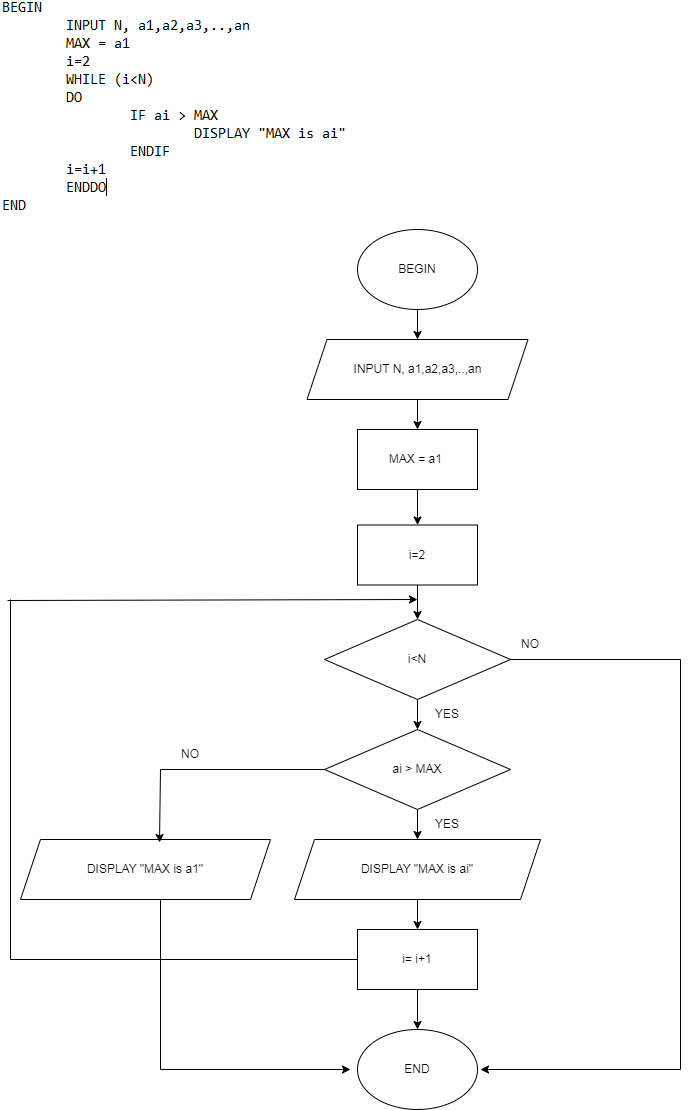

The diagram above was exported from draw.io. Its source (the exported page's mxGraphModel, read from the mxfile embedded in the PNG):
<mxGraphModel dx="1434" dy="1965" grid="1" gridSize="10" guides="1" tooltips="1" connect="1" arrows="1" fold="1" page="1" pageScale="1" pageWidth="827" pageHeight="1169" math="0" shadow="0">
  <root>
    <mxCell id="0" />
    <mxCell id="1" parent="0" />
    <mxCell id="Q9PQmFoV2R5zQbo_hcZb-1" value="" style="shape=image;verticalLabelPosition=bottom;labelBackgroundColor=default;verticalAlign=top;aspect=fixed;imageAspect=0;image=data:image/png,(base64 omitted: 7912 chars);" vertex="1" parent="1">
      <mxGeometry y="-1169" width="357" height="216" as="geometry" />
    </mxCell>
    <mxCell id="Q9PQmFoV2R5zQbo_hcZb-17" value="" style="edgeStyle=orthogonalEdgeStyle;rounded=0;orthogonalLoop=1;jettySize=auto;html=1;" edge="1" parent="1" source="Q9PQmFoV2R5zQbo_hcZb-2" target="Q9PQmFoV2R5zQbo_hcZb-3">
      <mxGeometry relative="1" as="geometry" />
    </mxCell>
    <mxCell id="Q9PQmFoV2R5zQbo_hcZb-2" value="BEGIN" style="ellipse;whiteSpace=wrap;html=1;" vertex="1" parent="1">
      <mxGeometry x="357" y="-940" width="120" height="80" as="geometry" />
    </mxCell>
    <mxCell id="Q9PQmFoV2R5zQbo_hcZb-18" value="" style="edgeStyle=orthogonalEdgeStyle;rounded=0;orthogonalLoop=1;jettySize=auto;html=1;" edge="1" parent="1" source="Q9PQmFoV2R5zQbo_hcZb-3" target="Q9PQmFoV2R5zQbo_hcZb-4">
      <mxGeometry relative="1" as="geometry" />
    </mxCell>
    <mxCell id="Q9PQmFoV2R5zQbo_hcZb-3" value="INPUT N, a1,a2,a3,..,an" style="shape=parallelogram;perimeter=parallelogramPerimeter;whiteSpace=wrap;html=1;fixedSize=1;" vertex="1" parent="1">
      <mxGeometry x="306.5" y="-830" width="221" height="60" as="geometry" />
    </mxCell>
    <mxCell id="Q9PQmFoV2R5zQbo_hcZb-19" value="" style="edgeStyle=orthogonalEdgeStyle;rounded=0;orthogonalLoop=1;jettySize=auto;html=1;" edge="1" parent="1" source="Q9PQmFoV2R5zQbo_hcZb-4" target="Q9PQmFoV2R5zQbo_hcZb-5">
      <mxGeometry relative="1" as="geometry" />
    </mxCell>
    <mxCell id="Q9PQmFoV2R5zQbo_hcZb-4" value="MAX = a1&amp;nbsp;" style="rounded=0;whiteSpace=wrap;html=1;" vertex="1" parent="1">
      <mxGeometry x="357" y="-740" width="120" height="60" as="geometry" />
    </mxCell>
    <mxCell id="Q9PQmFoV2R5zQbo_hcZb-20" value="" style="edgeStyle=orthogonalEdgeStyle;rounded=0;orthogonalLoop=1;jettySize=auto;html=1;" edge="1" parent="1" source="Q9PQmFoV2R5zQbo_hcZb-5" target="Q9PQmFoV2R5zQbo_hcZb-7">
      <mxGeometry relative="1" as="geometry" />
    </mxCell>
    <mxCell id="Q9PQmFoV2R5zQbo_hcZb-5" value="i=2" style="rounded=0;whiteSpace=wrap;html=1;" vertex="1" parent="1">
      <mxGeometry x="357" y="-644.5" width="120" height="60" as="geometry" />
    </mxCell>
    <mxCell id="Q9PQmFoV2R5zQbo_hcZb-24" value="" style="edgeStyle=orthogonalEdgeStyle;rounded=0;orthogonalLoop=1;jettySize=auto;html=1;" edge="1" parent="1" source="Q9PQmFoV2R5zQbo_hcZb-7" target="Q9PQmFoV2R5zQbo_hcZb-13">
      <mxGeometry relative="1" as="geometry" />
    </mxCell>
    <mxCell id="Q9PQmFoV2R5zQbo_hcZb-7" value="i&amp;lt;N" style="rhombus;whiteSpace=wrap;html=1;" vertex="1" parent="1">
      <mxGeometry x="324" y="-550" width="186" height="80" as="geometry" />
    </mxCell>
    <mxCell id="Q9PQmFoV2R5zQbo_hcZb-29" value="" style="edgeStyle=orthogonalEdgeStyle;rounded=0;orthogonalLoop=1;jettySize=auto;html=1;" edge="1" parent="1" source="Q9PQmFoV2R5zQbo_hcZb-13" target="Q9PQmFoV2R5zQbo_hcZb-14">
      <mxGeometry relative="1" as="geometry" />
    </mxCell>
    <mxCell id="Q9PQmFoV2R5zQbo_hcZb-13" value="ai &gt; MAX" style="rhombus;whiteSpace=wrap;html=1;" vertex="1" parent="1">
      <mxGeometry x="324" y="-440" width="186" height="80" as="geometry" />
    </mxCell>
    <mxCell id="Q9PQmFoV2R5zQbo_hcZb-30" value="" style="edgeStyle=orthogonalEdgeStyle;rounded=0;orthogonalLoop=1;jettySize=auto;html=1;" edge="1" parent="1" source="Q9PQmFoV2R5zQbo_hcZb-14" target="Q9PQmFoV2R5zQbo_hcZb-15">
      <mxGeometry relative="1" as="geometry" />
    </mxCell>
    <mxCell id="Q9PQmFoV2R5zQbo_hcZb-14" value="DISPLAY &quot;MAX is ai&quot;" style="shape=parallelogram;perimeter=parallelogramPerimeter;whiteSpace=wrap;html=1;fixedSize=1;" vertex="1" parent="1">
      <mxGeometry x="294" y="-330" width="246" height="60" as="geometry" />
    </mxCell>
    <mxCell id="Q9PQmFoV2R5zQbo_hcZb-31" value="" style="edgeStyle=orthogonalEdgeStyle;rounded=0;orthogonalLoop=1;jettySize=auto;html=1;" edge="1" parent="1" source="Q9PQmFoV2R5zQbo_hcZb-15" target="Q9PQmFoV2R5zQbo_hcZb-16">
      <mxGeometry relative="1" as="geometry" />
    </mxCell>
    <mxCell id="Q9PQmFoV2R5zQbo_hcZb-15" value="i= i+1" style="rounded=0;whiteSpace=wrap;html=1;" vertex="1" parent="1">
      <mxGeometry x="357" y="-240" width="120" height="60" as="geometry" />
    </mxCell>
    <mxCell id="Q9PQmFoV2R5zQbo_hcZb-16" value="END" style="ellipse;whiteSpace=wrap;html=1;" vertex="1" parent="1">
      <mxGeometry x="357" y="-140" width="120" height="80" as="geometry" />
    </mxCell>
    <mxCell id="Q9PQmFoV2R5zQbo_hcZb-21" value="" style="endArrow=none;html=1;rounded=0;" edge="1" parent="1">
      <mxGeometry width="50" height="50" relative="1" as="geometry">
        <mxPoint x="510" y="-510" as="sourcePoint" />
        <mxPoint x="680" y="-510" as="targetPoint" />
      </mxGeometry>
    </mxCell>
    <mxCell id="Q9PQmFoV2R5zQbo_hcZb-22" value="" style="endArrow=none;html=1;rounded=0;" edge="1" parent="1">
      <mxGeometry width="50" height="50" relative="1" as="geometry">
        <mxPoint x="680" y="-100" as="sourcePoint" />
        <mxPoint x="680" y="-510" as="targetPoint" />
      </mxGeometry>
    </mxCell>
    <mxCell id="Q9PQmFoV2R5zQbo_hcZb-23" value="" style="endArrow=classic;html=1;rounded=0;" edge="1" parent="1">
      <mxGeometry width="50" height="50" relative="1" as="geometry">
        <mxPoint x="680" y="-100" as="sourcePoint" />
        <mxPoint x="480" y="-100" as="targetPoint" />
      </mxGeometry>
    </mxCell>
    <mxCell id="Q9PQmFoV2R5zQbo_hcZb-40" value="YES" style="text;html=1;strokeColor=none;fillColor=none;align=center;verticalAlign=middle;whiteSpace=wrap;rounded=0;" vertex="1" parent="1">
      <mxGeometry x="417" y="-470" width="60" height="30" as="geometry" />
    </mxCell>
    <mxCell id="Q9PQmFoV2R5zQbo_hcZb-41" value="NO" style="text;html=1;strokeColor=none;fillColor=none;align=center;verticalAlign=middle;whiteSpace=wrap;rounded=0;" vertex="1" parent="1">
      <mxGeometry x="500" y="-540" width="60" height="30" as="geometry" />
    </mxCell>
    <mxCell id="Q9PQmFoV2R5zQbo_hcZb-42" value="DISPLAY &quot;MAX is a1&quot;" style="shape=parallelogram;perimeter=parallelogramPerimeter;whiteSpace=wrap;html=1;fixedSize=1;" vertex="1" parent="1">
      <mxGeometry x="20" y="-330" width="250" height="60" as="geometry" />
    </mxCell>
    <mxCell id="Q9PQmFoV2R5zQbo_hcZb-43" value="" style="endArrow=none;html=1;rounded=0;" edge="1" parent="1">
      <mxGeometry width="50" height="50" relative="1" as="geometry">
        <mxPoint x="10" y="-210" as="sourcePoint" />
        <mxPoint x="357" y="-210" as="targetPoint" />
      </mxGeometry>
    </mxCell>
    <mxCell id="Q9PQmFoV2R5zQbo_hcZb-44" value="" style="endArrow=none;html=1;rounded=0;" edge="1" parent="1">
      <mxGeometry width="50" height="50" relative="1" as="geometry">
        <mxPoint x="10" y="-570" as="sourcePoint" />
        <mxPoint x="10" y="-210" as="targetPoint" />
        <Array as="points">
          <mxPoint x="10" y="-210" />
        </Array>
      </mxGeometry>
    </mxCell>
    <mxCell id="Q9PQmFoV2R5zQbo_hcZb-45" value="" style="endArrow=classic;html=1;rounded=0;" edge="1" parent="1">
      <mxGeometry width="50" height="50" relative="1" as="geometry">
        <mxPoint x="7" y="-569" as="sourcePoint" />
        <mxPoint x="417" y="-570" as="targetPoint" />
      </mxGeometry>
    </mxCell>
    <mxCell id="Q9PQmFoV2R5zQbo_hcZb-46" value="" style="endArrow=none;html=1;rounded=0;" edge="1" parent="1">
      <mxGeometry width="50" height="50" relative="1" as="geometry">
        <mxPoint x="160" y="-400" as="sourcePoint" />
        <mxPoint x="324" y="-400" as="targetPoint" />
      </mxGeometry>
    </mxCell>
    <mxCell id="Q9PQmFoV2R5zQbo_hcZb-47" value="" style="endArrow=classic;html=1;rounded=0;entryX=0.556;entryY=0.05;entryDx=0;entryDy=0;entryPerimeter=0;" edge="1" parent="1" target="Q9PQmFoV2R5zQbo_hcZb-42">
      <mxGeometry width="50" height="50" relative="1" as="geometry">
        <mxPoint x="160" y="-400" as="sourcePoint" />
        <mxPoint x="210" y="-450" as="targetPoint" />
      </mxGeometry>
    </mxCell>
    <mxCell id="Q9PQmFoV2R5zQbo_hcZb-48" value="" style="endArrow=none;html=1;rounded=0;" edge="1" parent="1">
      <mxGeometry width="50" height="50" relative="1" as="geometry">
        <mxPoint x="160" y="-100" as="sourcePoint" />
        <mxPoint x="160" y="-270" as="targetPoint" />
      </mxGeometry>
    </mxCell>
    <mxCell id="Q9PQmFoV2R5zQbo_hcZb-49" value="" style="endArrow=classic;html=1;rounded=0;" edge="1" parent="1">
      <mxGeometry width="50" height="50" relative="1" as="geometry">
        <mxPoint x="160" y="-100" as="sourcePoint" />
        <mxPoint x="350" y="-100" as="targetPoint" />
      </mxGeometry>
    </mxCell>
    <mxCell id="Q9PQmFoV2R5zQbo_hcZb-50" value="YES" style="text;html=1;strokeColor=none;fillColor=none;align=center;verticalAlign=middle;whiteSpace=wrap;rounded=0;" vertex="1" parent="1">
      <mxGeometry x="417" y="-360" width="60" height="30" as="geometry" />
    </mxCell>
    <mxCell id="Q9PQmFoV2R5zQbo_hcZb-51" value="NO" style="text;html=1;strokeColor=none;fillColor=none;align=center;verticalAlign=middle;whiteSpace=wrap;rounded=0;" vertex="1" parent="1">
      <mxGeometry x="160" y="-430" width="60" height="30" as="geometry" />
    </mxCell>
  </root>
</mxGraphModel>